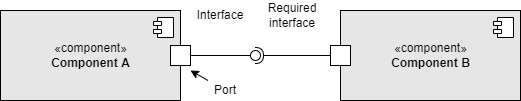

The diagram above was exported from draw.io. Its source (the exported page's mxGraphModel, read from the mxfile embedded in the PNG):
<mxGraphModel dx="1422" dy="727" grid="1" gridSize="10" guides="1" tooltips="1" connect="1" arrows="1" fold="1" page="1" pageScale="1" pageWidth="583" pageHeight="413" math="0" shadow="0">
  <root>
    <mxCell id="Oz55_l-VwLISqhl77bqY-0" />
    <mxCell id="Oz55_l-VwLISqhl77bqY-1" parent="Oz55_l-VwLISqhl77bqY-0" />
    <mxCell id="vWfGpl9vcAOpcn4fcSmb-0" value="«component»&lt;br&gt;&lt;b&gt;Component A&lt;/b&gt;" style="html=1;dropTarget=0;fillColor=#E6E6E6;" parent="Oz55_l-VwLISqhl77bqY-1" vertex="1">
      <mxGeometry x="30" y="60" width="180" height="90" as="geometry" />
    </mxCell>
    <mxCell id="vWfGpl9vcAOpcn4fcSmb-1" value="" style="shape=module;jettyWidth=8;jettyHeight=4;" parent="vWfGpl9vcAOpcn4fcSmb-0" vertex="1">
      <mxGeometry x="1" width="20" height="20" relative="1" as="geometry">
        <mxPoint x="-27" y="7" as="offset" />
      </mxGeometry>
    </mxCell>
    <mxCell id="vWfGpl9vcAOpcn4fcSmb-2" value="«component»&lt;br&gt;&lt;b&gt;Component B&lt;/b&gt;" style="html=1;dropTarget=0;fillColor=#E6E6E6;" parent="Oz55_l-VwLISqhl77bqY-1" vertex="1">
      <mxGeometry x="370" y="60" width="180" height="90" as="geometry" />
    </mxCell>
    <mxCell id="vWfGpl9vcAOpcn4fcSmb-3" value="" style="shape=module;jettyWidth=8;jettyHeight=4;" parent="vWfGpl9vcAOpcn4fcSmb-2" vertex="1">
      <mxGeometry x="1" width="20" height="20" relative="1" as="geometry">
        <mxPoint x="-27" y="7" as="offset" />
      </mxGeometry>
    </mxCell>
    <mxCell id="vWfGpl9vcAOpcn4fcSmb-6" value="" style="rounded=0;orthogonalLoop=1;jettySize=auto;html=1;endArrow=none;endFill=0;sketch=0;sourcePerimeterSpacing=0;targetPerimeterSpacing=0;exitX=1;exitY=0.5;exitDx=0;exitDy=0;" parent="Oz55_l-VwLISqhl77bqY-1" source="vWfGpl9vcAOpcn4fcSmb-0" target="vWfGpl9vcAOpcn4fcSmb-8" edge="1">
      <mxGeometry relative="1" as="geometry">
        <mxPoint x="310" y="55" as="sourcePoint" />
      </mxGeometry>
    </mxCell>
    <mxCell id="vWfGpl9vcAOpcn4fcSmb-7" value="" style="rounded=0;orthogonalLoop=1;jettySize=auto;html=1;endArrow=halfCircle;endFill=0;entryX=0.5;entryY=0.5;endSize=6;strokeWidth=1;sketch=0;exitX=0;exitY=0.5;exitDx=0;exitDy=0;startArrow=none;" parent="Oz55_l-VwLISqhl77bqY-1" source="co4BJUaALgfQWv2gqAhX-2" target="vWfGpl9vcAOpcn4fcSmb-8" edge="1">
      <mxGeometry relative="1" as="geometry">
        <mxPoint x="350" y="55" as="sourcePoint" />
      </mxGeometry>
    </mxCell>
    <mxCell id="vWfGpl9vcAOpcn4fcSmb-8" value="" style="ellipse;whiteSpace=wrap;html=1;align=center;aspect=fixed;resizable=0;points=[];outlineConnect=0;sketch=0;" parent="Oz55_l-VwLISqhl77bqY-1" vertex="1">
      <mxGeometry x="280" y="100" width="10" height="10" as="geometry" />
    </mxCell>
    <mxCell id="vWfGpl9vcAOpcn4fcSmb-9" value="Required interface" style="text;html=1;strokeColor=none;fillColor=none;align=center;verticalAlign=middle;whiteSpace=wrap;rounded=0;" parent="Oz55_l-VwLISqhl77bqY-1" vertex="1">
      <mxGeometry x="292" y="50" width="60" height="30" as="geometry" />
    </mxCell>
    <mxCell id="vWfGpl9vcAOpcn4fcSmb-10" value="Interface" style="text;html=1;strokeColor=none;fillColor=none;align=center;verticalAlign=middle;whiteSpace=wrap;rounded=0;" parent="Oz55_l-VwLISqhl77bqY-1" vertex="1">
      <mxGeometry x="220" y="50" width="60" height="30" as="geometry" />
    </mxCell>
    <mxCell id="co4BJUaALgfQWv2gqAhX-0" value="" style="fontStyle=0;labelPosition=right;verticalLabelPosition=middle;align=left;verticalAlign=middle;spacingLeft=2;" parent="Oz55_l-VwLISqhl77bqY-1" vertex="1">
      <mxGeometry x="200" y="95" width="20" height="20" as="geometry" />
    </mxCell>
    <mxCell id="co4BJUaALgfQWv2gqAhX-2" value="" style="fontStyle=0;labelPosition=right;verticalLabelPosition=middle;align=left;verticalAlign=middle;spacingLeft=2;" parent="Oz55_l-VwLISqhl77bqY-1" vertex="1">
      <mxGeometry x="360" y="95" width="20" height="20" as="geometry" />
    </mxCell>
    <mxCell id="co4BJUaALgfQWv2gqAhX-4" value="Port" style="text;html=1;strokeColor=none;fillColor=none;align=center;verticalAlign=middle;whiteSpace=wrap;rounded=0;" parent="Oz55_l-VwLISqhl77bqY-1" vertex="1">
      <mxGeometry x="230" y="130" width="50" height="20" as="geometry" />
    </mxCell>
    <mxCell id="co4BJUaALgfQWv2gqAhX-6" value="" style="endArrow=classic;html=1;rounded=0;" parent="Oz55_l-VwLISqhl77bqY-1" source="co4BJUaALgfQWv2gqAhX-4" edge="1">
      <mxGeometry width="50" height="50" relative="1" as="geometry">
        <mxPoint x="230" y="140" as="sourcePoint" />
        <mxPoint x="220" y="120" as="targetPoint" />
      </mxGeometry>
    </mxCell>
  </root>
</mxGraphModel>